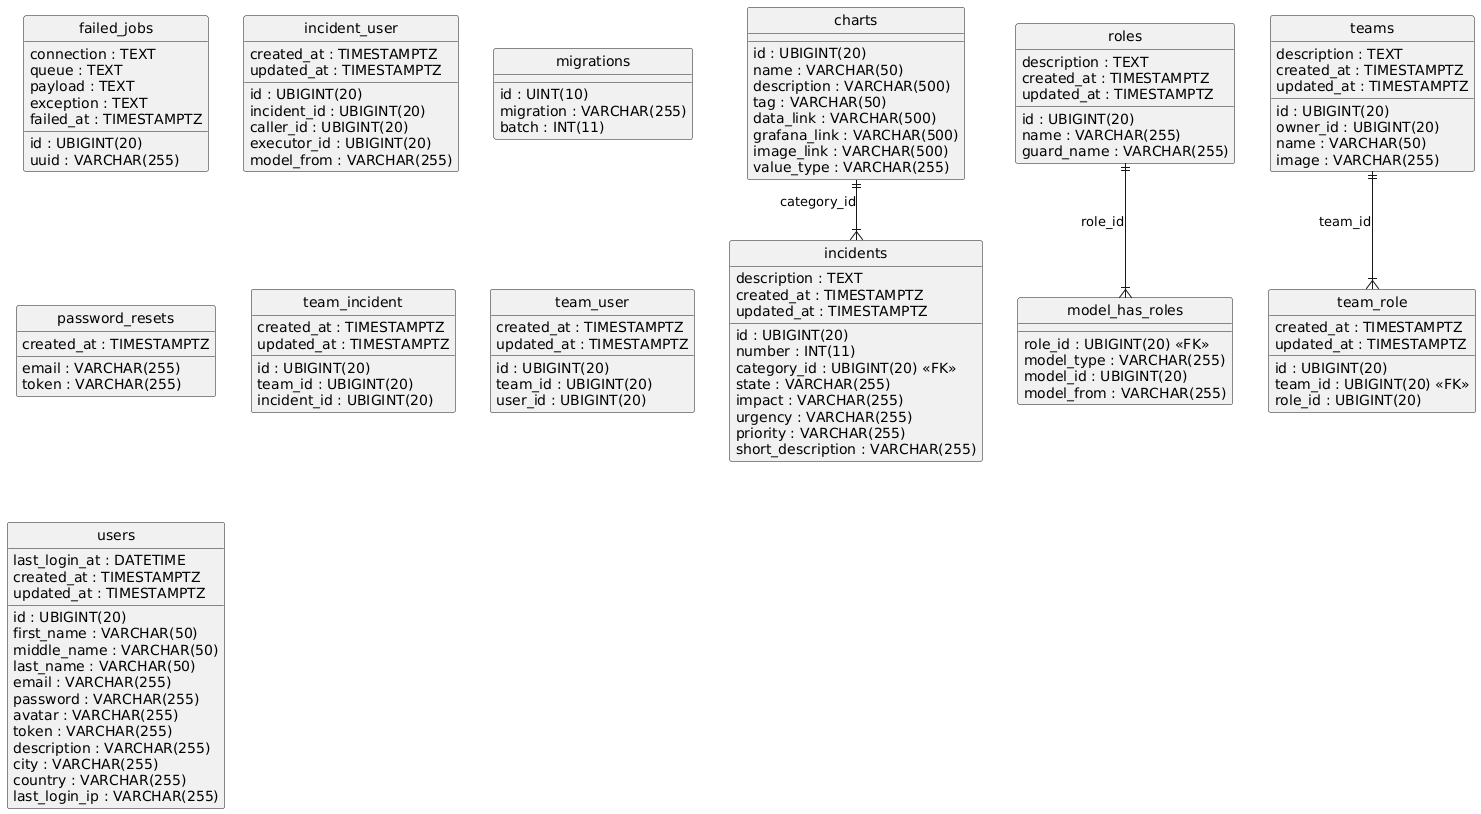

The diagram above was rendered by PlantUML. Its source (embedded in the PNG):
@startuml
hide circle
skinparam linetype ortho

entity "charts" as charts {
  id : UBIGINT(20)
  name : VARCHAR(50)
  description : VARCHAR(500)
  tag : VARCHAR(50)
  data_link : VARCHAR(500)
  grafana_link : VARCHAR(500)
  image_link : VARCHAR(500)
  value_type : VARCHAR(255)
}

entity "failed_jobs" as failed_jobs {
  id : UBIGINT(20)
  uuid : VARCHAR(255)
  connection : TEXT
  queue : TEXT
  payload : TEXT
  exception : TEXT
  failed_at : TIMESTAMPTZ
}

entity "incidents" as incidents {
  id : UBIGINT(20)
  number : INT(11)
  category_id : UBIGINT(20) <<FK>>
  state : VARCHAR(255)
  impact : VARCHAR(255)
  urgency : VARCHAR(255)
  priority : VARCHAR(255)
  short_description : VARCHAR(255)
  description : TEXT
  created_at : TIMESTAMPTZ
  updated_at : TIMESTAMPTZ
}

entity "incident_user" as incident_user {
  id : UBIGINT(20)
  incident_id : UBIGINT(20)
  caller_id : UBIGINT(20)
  executor_id : UBIGINT(20)
  model_from : VARCHAR(255)
  created_at : TIMESTAMPTZ
  updated_at : TIMESTAMPTZ
}

entity "migrations" as migrations {
  id : UINT(10)
  migration : VARCHAR(255)
  batch : INT(11)
}

entity "model_has_roles" as model_has_roles {
  role_id : UBIGINT(20) <<FK>>
  model_type : VARCHAR(255)
  model_id : UBIGINT(20)
  model_from : VARCHAR(255)
}

entity "password_resets" as password_resets {
  email : VARCHAR(255)
  token : VARCHAR(255)
  created_at : TIMESTAMPTZ
}

entity "roles" as roles {
  id : UBIGINT(20)
  name : VARCHAR(255)
  description : TEXT
  guard_name : VARCHAR(255)
  created_at : TIMESTAMPTZ
  updated_at : TIMESTAMPTZ
}

entity "teams" as teams {
  id : UBIGINT(20)
  owner_id : UBIGINT(20)
  name : VARCHAR(50)
  description : TEXT
  image : VARCHAR(255)
  created_at : TIMESTAMPTZ
  updated_at : TIMESTAMPTZ
}

entity "team_incident" as team_incident {
  id : UBIGINT(20)
  team_id : UBIGINT(20)
  incident_id : UBIGINT(20)
  created_at : TIMESTAMPTZ
  updated_at : TIMESTAMPTZ
}

entity "team_role" as team_role {
  id : UBIGINT(20)
  team_id : UBIGINT(20) <<FK>>
  role_id : UBIGINT(20)
  created_at : TIMESTAMPTZ
  updated_at : TIMESTAMPTZ
}

entity "team_user" as team_user {
  id : UBIGINT(20)
  team_id : UBIGINT(20)
  user_id : UBIGINT(20)
  created_at : TIMESTAMPTZ
  updated_at : TIMESTAMPTZ
}

entity "users" as users {
  id : UBIGINT(20)
  first_name : VARCHAR(50)
  middle_name : VARCHAR(50)
  last_name : VARCHAR(50)
  email : VARCHAR(255)
  password : VARCHAR(255)
  avatar : VARCHAR(255)
  token : VARCHAR(255)
  description : VARCHAR(255)
  city : VARCHAR(255)
  country : VARCHAR(255)
  last_login_ip : VARCHAR(255)
  last_login_at : DATETIME
  created_at : TIMESTAMPTZ
  updated_at : TIMESTAMPTZ
}

charts ||--|{ incidents : "category_id"
roles ||--|{ model_has_roles : "role_id"
teams ||--|{ team_role : "team_id"
@enduml